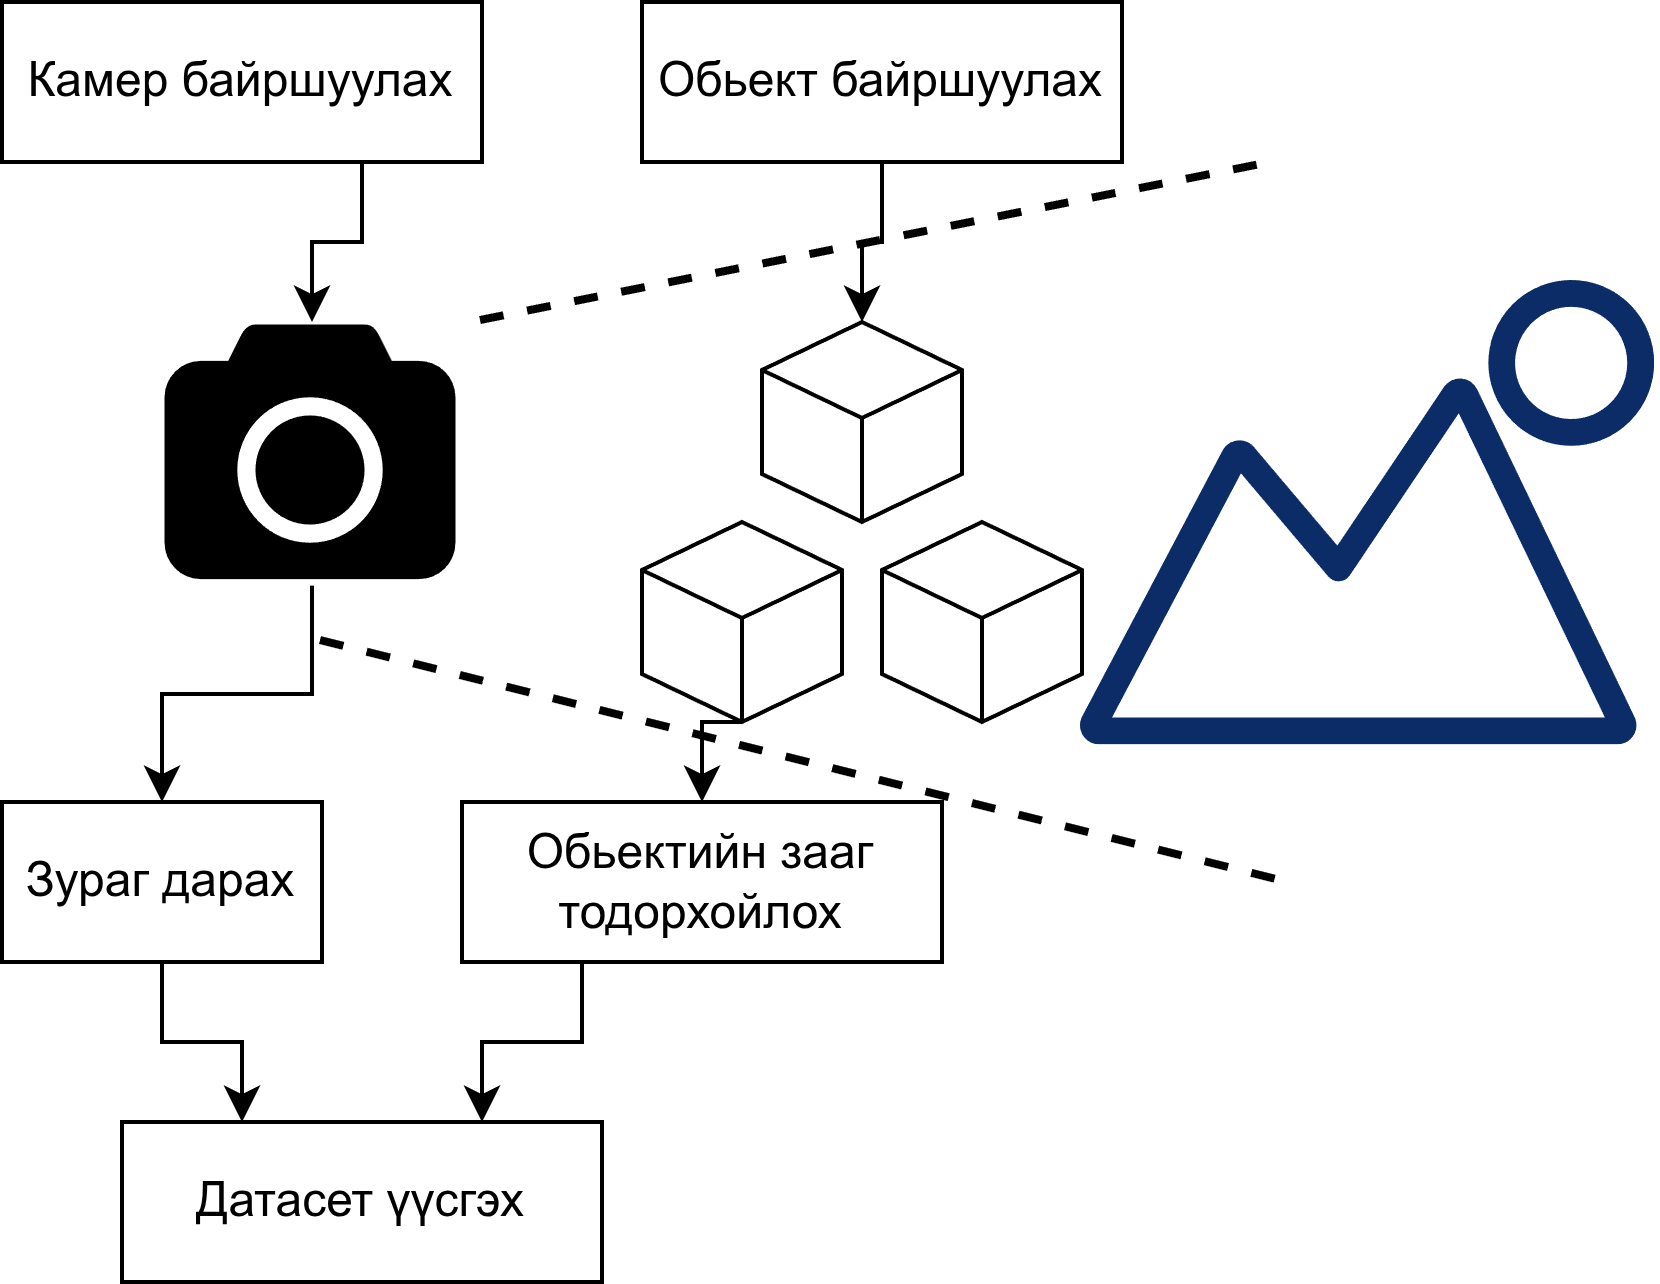

The diagram above was exported from draw.io. Its source (the exported page's mxGraphModel, read from the mxfile embedded in the PNG):
<mxGraphModel dx="1358" dy="962" grid="1" gridSize="10" guides="1" tooltips="1" connect="1" arrows="1" fold="1" page="1" pageScale="1" pageWidth="850" pageHeight="1100" background="#ffffff" math="0" shadow="0">
  <root>
    <mxCell id="0" />
    <mxCell id="1" parent="0" />
    <mxCell id="oDYaQiicCITbMjHXtXGb-1" parent="1" style="shape=image;verticalLabelPosition=bottom;labelBackgroundColor=default;verticalAlign=top;aspect=fixed;imageAspect=0;editableCssRules=.*;image=data:image/svg+xml,(base64 omitted: 1296 chars);" value="" vertex="1">
      <mxGeometry height="116.09" width="143.54" x="350" y="150" as="geometry" />
    </mxCell>
    <mxCell id="wIW3RHqK1pupbzeld4AO-9" edge="1" parent="1" source="oDYaQiicCITbMjHXtXGb-2" style="edgeStyle=orthogonalEdgeStyle;rounded=0;orthogonalLoop=1;jettySize=auto;html=1;exitX=0.5;exitY=1;exitDx=0;exitDy=0;entryX=0.5;entryY=0;entryDx=0;entryDy=0;fontFamily=Helvetica;fontSize=12;fontColor=#000000;strokeColor=#000000;" target="wIW3RHqK1pupbzeld4AO-8">
      <mxGeometry relative="1" as="geometry" />
    </mxCell>
    <mxCell id="oDYaQiicCITbMjHXtXGb-2" parent="1" style="shape=image;verticalLabelPosition=bottom;labelBackgroundColor=default;verticalAlign=top;aspect=fixed;imageAspect=0;editableCssRules=.*;image=data:image/svg+xml,(base64 omitted: 1512 chars);" value="" vertex="1">
      <mxGeometry height="65.91" width="75" x="120" y="160" as="geometry" />
    </mxCell>
    <mxCell id="oDYaQiicCITbMjHXtXGb-3" edge="1" parent="1" style="endArrow=none;dashed=1;html=1;rounded=0;strokeColor=#000000;strokeWidth=2;" value="">
      <mxGeometry height="50" relative="1" width="50" as="geometry">
        <mxPoint x="200" y="160" as="sourcePoint" />
        <mxPoint x="400" y="120" as="targetPoint" />
      </mxGeometry>
    </mxCell>
    <mxCell id="oDYaQiicCITbMjHXtXGb-4" edge="1" parent="1" style="endArrow=none;dashed=1;html=1;rounded=0;strokeColor=#000000;strokeWidth=2;" value="">
      <mxGeometry height="50" relative="1" width="50" as="geometry">
        <mxPoint x="160" y="240" as="sourcePoint" />
        <mxPoint x="400" y="300" as="targetPoint" />
      </mxGeometry>
    </mxCell>
    <mxCell id="wIW3RHqK1pupbzeld4AO-17" edge="1" parent="1" source="wIW3RHqK1pupbzeld4AO-3" style="edgeStyle=orthogonalEdgeStyle;shape=connector;rounded=0;orthogonalLoop=1;jettySize=auto;html=1;exitX=0.5;exitY=1;exitDx=0;exitDy=0;exitPerimeter=0;entryX=0.5;entryY=0;entryDx=0;entryDy=0;strokeColor=#000000;align=center;verticalAlign=middle;fontFamily=Helvetica;fontSize=12;fontColor=#000000;labelBackgroundColor=default;endArrow=classic;" target="wIW3RHqK1pupbzeld4AO-12">
      <mxGeometry relative="1" as="geometry" />
    </mxCell>
    <mxCell id="wIW3RHqK1pupbzeld4AO-3" parent="1" style="html=1;whiteSpace=wrap;shape=isoCube2;backgroundOutline=1;isoAngle=15;strokeColor=#000000;fillColor=none;" value="" vertex="1">
      <mxGeometry height="50" width="50" x="240" y="210.00000000000006" as="geometry" />
    </mxCell>
    <mxCell id="wIW3RHqK1pupbzeld4AO-4" parent="1" style="html=1;whiteSpace=wrap;shape=isoCube2;backgroundOutline=1;isoAngle=15;strokeColor=#000000;fillColor=none;" value="" vertex="1">
      <mxGeometry height="50" width="50" x="300" y="210.00000000000006" as="geometry" />
    </mxCell>
    <mxCell id="wIW3RHqK1pupbzeld4AO-5" parent="1" style="html=1;whiteSpace=wrap;shape=isoCube2;backgroundOutline=1;isoAngle=15;strokeColor=#000000;fillColor=none;" value="" vertex="1">
      <mxGeometry height="50" width="50" x="270" y="160.00000000000003" as="geometry" />
    </mxCell>
    <mxCell id="wIW3RHqK1pupbzeld4AO-18" edge="1" parent="1" source="wIW3RHqK1pupbzeld4AO-6" style="edgeStyle=orthogonalEdgeStyle;shape=connector;rounded=0;orthogonalLoop=1;jettySize=auto;html=1;exitX=0.75;exitY=1;exitDx=0;exitDy=0;entryX=0.5;entryY=0;entryDx=0;entryDy=0;strokeColor=#000000;align=center;verticalAlign=middle;fontFamily=Helvetica;fontSize=12;fontColor=#000000;labelBackgroundColor=default;endArrow=classic;" target="oDYaQiicCITbMjHXtXGb-2">
      <mxGeometry relative="1" as="geometry" />
    </mxCell>
    <mxCell id="wIW3RHqK1pupbzeld4AO-6" parent="1" style="rounded=0;whiteSpace=wrap;html=1;strokeColor=#000000;fillColor=none;fontColor=#000000;" value="Камер байршуулах" vertex="1">
      <mxGeometry height="40" width="120" x="80" y="80" as="geometry" />
    </mxCell>
    <mxCell id="wIW3RHqK1pupbzeld4AO-15" edge="1" parent="1" source="wIW3RHqK1pupbzeld4AO-8" style="edgeStyle=orthogonalEdgeStyle;shape=connector;rounded=0;orthogonalLoop=1;jettySize=auto;html=1;exitX=0.5;exitY=1;exitDx=0;exitDy=0;entryX=0.25;entryY=0;entryDx=0;entryDy=0;strokeColor=#000000;align=center;verticalAlign=middle;fontFamily=Helvetica;fontSize=12;fontColor=#000000;labelBackgroundColor=default;endArrow=classic;" target="wIW3RHqK1pupbzeld4AO-14">
      <mxGeometry relative="1" as="geometry" />
    </mxCell>
    <mxCell id="wIW3RHqK1pupbzeld4AO-8" parent="1" style="rounded=0;whiteSpace=wrap;html=1;strokeColor=#000000;fillColor=none;fontColor=#000000;" value="Зураг дарах" vertex="1">
      <mxGeometry height="40" width="80" x="80" y="280" as="geometry" />
    </mxCell>
    <mxCell id="wIW3RHqK1pupbzeld4AO-10" parent="1" style="rounded=0;whiteSpace=wrap;html=1;strokeColor=#000000;fillColor=none;fontColor=#000000;" value="Обьект байршуулах" vertex="1">
      <mxGeometry height="40" width="120" x="240" y="80" as="geometry" />
    </mxCell>
    <mxCell id="wIW3RHqK1pupbzeld4AO-11" edge="1" parent="1" source="wIW3RHqK1pupbzeld4AO-10" style="edgeStyle=orthogonalEdgeStyle;shape=connector;rounded=0;orthogonalLoop=1;jettySize=auto;html=1;exitX=0.5;exitY=1;exitDx=0;exitDy=0;entryX=0.5;entryY=0;entryDx=0;entryDy=0;entryPerimeter=0;strokeColor=#000000;align=center;verticalAlign=middle;fontFamily=Helvetica;fontSize=12;fontColor=#000000;labelBackgroundColor=default;endArrow=classic;" target="wIW3RHqK1pupbzeld4AO-5">
      <mxGeometry relative="1" as="geometry" />
    </mxCell>
    <mxCell id="wIW3RHqK1pupbzeld4AO-16" edge="1" parent="1" source="wIW3RHqK1pupbzeld4AO-12" style="edgeStyle=orthogonalEdgeStyle;shape=connector;rounded=0;orthogonalLoop=1;jettySize=auto;html=1;exitX=0.25;exitY=1;exitDx=0;exitDy=0;entryX=0.75;entryY=0;entryDx=0;entryDy=0;strokeColor=#000000;align=center;verticalAlign=middle;fontFamily=Helvetica;fontSize=12;fontColor=#000000;labelBackgroundColor=default;endArrow=classic;" target="wIW3RHqK1pupbzeld4AO-14">
      <mxGeometry relative="1" as="geometry" />
    </mxCell>
    <mxCell id="wIW3RHqK1pupbzeld4AO-12" parent="1" style="rounded=0;whiteSpace=wrap;html=1;strokeColor=#000000;fillColor=none;fontColor=#000000;" value="Обьектийн зааг тодорхойлох" vertex="1">
      <mxGeometry height="40" width="120" x="195" y="280" as="geometry" />
    </mxCell>
    <mxCell id="wIW3RHqK1pupbzeld4AO-14" parent="1" style="rounded=0;whiteSpace=wrap;html=1;strokeColor=#000000;fillColor=none;fontColor=#000000;" value="Датасет үүсгэх" vertex="1">
      <mxGeometry height="40" width="120" x="110" y="360" as="geometry" />
    </mxCell>
  </root>
</mxGraphModel>